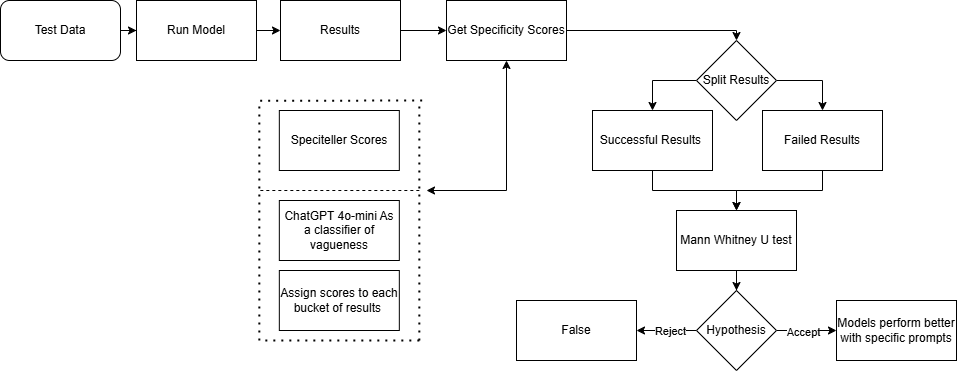

The diagram above was exported from draw.io. Its source (the exported page's mxGraphModel, read from the mxfile embedded in the PNG):
<mxGraphModel dx="983" dy="579" grid="1" gridSize="10" guides="1" tooltips="1" connect="1" arrows="1" fold="1" page="1" pageScale="1" pageWidth="827" pageHeight="1169" math="0" shadow="0">
  <root>
    <mxCell id="0" />
    <mxCell id="1" parent="0" />
    <mxCell id="B2le0wn1TkdJeTA3Ox70-1" style="edgeStyle=orthogonalEdgeStyle;rounded=0;orthogonalLoop=1;jettySize=auto;html=1;entryX=0;entryY=0.5;entryDx=0;entryDy=0;" edge="1" parent="1" source="tP_eXgBGJC08bbnN4Pll-2" target="q9gXEtTQTlwt1qCvTP8L-2">
      <mxGeometry relative="1" as="geometry" />
    </mxCell>
    <mxCell id="tP_eXgBGJC08bbnN4Pll-2" value="Results" style="rounded=0;whiteSpace=wrap;html=1;" parent="1" vertex="1">
      <mxGeometry x="354" y="200" width="120" height="60" as="geometry" />
    </mxCell>
    <mxCell id="tP_eXgBGJC08bbnN4Pll-3" style="edgeStyle=orthogonalEdgeStyle;rounded=0;orthogonalLoop=1;jettySize=auto;html=1;entryX=0.5;entryY=0;entryDx=0;entryDy=0;exitX=0.5;exitY=1;exitDx=0;exitDy=0;" parent="1" source="tP_eXgBGJC08bbnN4Pll-4" target="tP_eXgBGJC08bbnN4Pll-12" edge="1">
      <mxGeometry relative="1" as="geometry" />
    </mxCell>
    <mxCell id="tP_eXgBGJC08bbnN4Pll-4" value="Successful Results&amp;nbsp;" style="rounded=0;whiteSpace=wrap;html=1;" parent="1" vertex="1">
      <mxGeometry x="666" y="310" width="120" height="60" as="geometry" />
    </mxCell>
    <mxCell id="tP_eXgBGJC08bbnN4Pll-5" style="edgeStyle=orthogonalEdgeStyle;rounded=0;orthogonalLoop=1;jettySize=auto;html=1;entryX=0.5;entryY=0;entryDx=0;entryDy=0;exitX=0.5;exitY=1;exitDx=0;exitDy=0;" parent="1" source="tP_eXgBGJC08bbnN4Pll-6" target="tP_eXgBGJC08bbnN4Pll-12" edge="1">
      <mxGeometry relative="1" as="geometry" />
    </mxCell>
    <mxCell id="tP_eXgBGJC08bbnN4Pll-6" value="Failed R&lt;span style=&quot;background-color: transparent; color: light-dark(rgb(0, 0, 0), rgb(255, 255, 255));&quot;&gt;esults&lt;/span&gt;" style="rounded=0;whiteSpace=wrap;html=1;" parent="1" vertex="1">
      <mxGeometry x="836" y="310" width="120" height="60" as="geometry" />
    </mxCell>
    <mxCell id="tP_eXgBGJC08bbnN4Pll-7" style="edgeStyle=orthogonalEdgeStyle;rounded=0;orthogonalLoop=1;jettySize=auto;html=1;entryX=0;entryY=0.5;entryDx=0;entryDy=0;" parent="1" source="tP_eXgBGJC08bbnN4Pll-8" target="tP_eXgBGJC08bbnN4Pll-10" edge="1">
      <mxGeometry relative="1" as="geometry" />
    </mxCell>
    <mxCell id="tP_eXgBGJC08bbnN4Pll-8" value="Test Data" style="rounded=1;whiteSpace=wrap;html=1;" parent="1" vertex="1">
      <mxGeometry x="74" y="200" width="120" height="60" as="geometry" />
    </mxCell>
    <mxCell id="tP_eXgBGJC08bbnN4Pll-9" style="edgeStyle=orthogonalEdgeStyle;rounded=0;orthogonalLoop=1;jettySize=auto;html=1;entryX=0;entryY=0.5;entryDx=0;entryDy=0;" parent="1" source="tP_eXgBGJC08bbnN4Pll-10" target="tP_eXgBGJC08bbnN4Pll-2" edge="1">
      <mxGeometry relative="1" as="geometry" />
    </mxCell>
    <mxCell id="tP_eXgBGJC08bbnN4Pll-10" value="Run Model" style="rounded=0;whiteSpace=wrap;html=1;" parent="1" vertex="1">
      <mxGeometry x="210" y="200" width="120" height="60" as="geometry" />
    </mxCell>
    <mxCell id="tP_eXgBGJC08bbnN4Pll-11" value="" style="edgeStyle=orthogonalEdgeStyle;rounded=0;orthogonalLoop=1;jettySize=auto;html=1;" parent="1" source="tP_eXgBGJC08bbnN4Pll-12" target="tP_eXgBGJC08bbnN4Pll-20" edge="1">
      <mxGeometry relative="1" as="geometry" />
    </mxCell>
    <mxCell id="tP_eXgBGJC08bbnN4Pll-12" value="Mann Whitney U test" style="rounded=0;whiteSpace=wrap;html=1;" parent="1" vertex="1">
      <mxGeometry x="750" y="410" width="120" height="60" as="geometry" />
    </mxCell>
    <mxCell id="tP_eXgBGJC08bbnN4Pll-13" style="edgeStyle=orthogonalEdgeStyle;rounded=0;orthogonalLoop=1;jettySize=auto;html=1;entryX=0.5;entryY=0;entryDx=0;entryDy=0;exitX=0;exitY=0.5;exitDx=0;exitDy=0;" parent="1" source="tP_eXgBGJC08bbnN4Pll-15" target="tP_eXgBGJC08bbnN4Pll-4" edge="1">
      <mxGeometry relative="1" as="geometry">
        <mxPoint x="756" y="290" as="sourcePoint" />
      </mxGeometry>
    </mxCell>
    <mxCell id="tP_eXgBGJC08bbnN4Pll-14" style="edgeStyle=orthogonalEdgeStyle;rounded=0;orthogonalLoop=1;jettySize=auto;html=1;entryX=0.5;entryY=0;entryDx=0;entryDy=0;exitX=1;exitY=0.5;exitDx=0;exitDy=0;" parent="1" source="tP_eXgBGJC08bbnN4Pll-15" target="tP_eXgBGJC08bbnN4Pll-6" edge="1">
      <mxGeometry relative="1" as="geometry" />
    </mxCell>
    <mxCell id="tP_eXgBGJC08bbnN4Pll-15" value="Split Results" style="rhombus;whiteSpace=wrap;html=1;" parent="1" vertex="1">
      <mxGeometry x="770" y="240" width="80" height="80" as="geometry" />
    </mxCell>
    <mxCell id="tP_eXgBGJC08bbnN4Pll-16" value="" style="edgeStyle=orthogonalEdgeStyle;rounded=0;orthogonalLoop=1;jettySize=auto;html=1;" parent="1" source="tP_eXgBGJC08bbnN4Pll-20" target="tP_eXgBGJC08bbnN4Pll-21" edge="1">
      <mxGeometry relative="1" as="geometry" />
    </mxCell>
    <mxCell id="tP_eXgBGJC08bbnN4Pll-17" value="Accept" style="edgeLabel;html=1;align=center;verticalAlign=middle;resizable=0;points=[];" parent="tP_eXgBGJC08bbnN4Pll-16" connectable="0" vertex="1">
      <mxGeometry x="-0.1333" y="-1" relative="1" as="geometry">
        <mxPoint as="offset" />
      </mxGeometry>
    </mxCell>
    <mxCell id="tP_eXgBGJC08bbnN4Pll-18" value="" style="edgeStyle=orthogonalEdgeStyle;rounded=0;orthogonalLoop=1;jettySize=auto;html=1;" parent="1" source="tP_eXgBGJC08bbnN4Pll-20" target="tP_eXgBGJC08bbnN4Pll-22" edge="1">
      <mxGeometry relative="1" as="geometry" />
    </mxCell>
    <mxCell id="tP_eXgBGJC08bbnN4Pll-19" value="Reject" style="edgeLabel;html=1;align=center;verticalAlign=middle;resizable=0;points=[];" parent="tP_eXgBGJC08bbnN4Pll-18" connectable="0" vertex="1">
      <mxGeometry x="-0.1333" relative="1" as="geometry">
        <mxPoint as="offset" />
      </mxGeometry>
    </mxCell>
    <mxCell id="tP_eXgBGJC08bbnN4Pll-20" value="Hypothesis" style="rhombus;whiteSpace=wrap;html=1;rounded=0;" parent="1" vertex="1">
      <mxGeometry x="770" y="490" width="80" height="80" as="geometry" />
    </mxCell>
    <mxCell id="tP_eXgBGJC08bbnN4Pll-21" value="Models perform better with specific prompts" style="whiteSpace=wrap;html=1;rounded=0;" parent="1" vertex="1">
      <mxGeometry x="910" y="500" width="120" height="60" as="geometry" />
    </mxCell>
    <mxCell id="tP_eXgBGJC08bbnN4Pll-22" value="False" style="whiteSpace=wrap;html=1;rounded=0;" parent="1" vertex="1">
      <mxGeometry x="590" y="500" width="120" height="60" as="geometry" />
    </mxCell>
    <mxCell id="tP_eXgBGJC08bbnN4Pll-25" value="ChatGPT 4o-mini As a classifier of vagueness" style="rounded=0;whiteSpace=wrap;html=1;" parent="1" vertex="1">
      <mxGeometry x="352.83" y="400" width="120" height="60" as="geometry" />
    </mxCell>
    <mxCell id="tP_eXgBGJC08bbnN4Pll-28" value="Assign scores to each bucket of results&amp;nbsp;" style="rounded=0;whiteSpace=wrap;html=1;" parent="1" vertex="1">
      <mxGeometry x="352.83" y="470" width="120" height="60" as="geometry" />
    </mxCell>
    <mxCell id="B2le0wn1TkdJeTA3Ox70-3" style="edgeStyle=orthogonalEdgeStyle;rounded=0;orthogonalLoop=1;jettySize=auto;html=1;entryX=0.5;entryY=0;entryDx=0;entryDy=0;" edge="1" parent="1" source="q9gXEtTQTlwt1qCvTP8L-2" target="tP_eXgBGJC08bbnN4Pll-15">
      <mxGeometry relative="1" as="geometry">
        <Array as="points">
          <mxPoint x="810" y="230" />
        </Array>
      </mxGeometry>
    </mxCell>
    <mxCell id="q9gXEtTQTlwt1qCvTP8L-2" value="Get Specificity Scores" style="rounded=0;whiteSpace=wrap;html=1;" parent="1" vertex="1">
      <mxGeometry x="520" y="200" width="120" height="60" as="geometry" />
    </mxCell>
    <mxCell id="q9gXEtTQTlwt1qCvTP8L-5" value="Speciteller Scores" style="rounded=0;whiteSpace=wrap;html=1;" parent="1" vertex="1">
      <mxGeometry x="352.83" y="310" width="120" height="60" as="geometry" />
    </mxCell>
    <mxCell id="q9gXEtTQTlwt1qCvTP8L-6" value="" style="endArrow=none;dashed=1;html=1;dashPattern=1 3;strokeWidth=2;rounded=0;" parent="1" edge="1">
      <mxGeometry width="50" height="50" relative="1" as="geometry">
        <mxPoint x="332.83" y="540" as="sourcePoint" />
        <mxPoint x="332.83" y="300" as="targetPoint" />
      </mxGeometry>
    </mxCell>
    <mxCell id="q9gXEtTQTlwt1qCvTP8L-8" value="" style="endArrow=none;dashed=1;html=1;dashPattern=1 3;strokeWidth=2;rounded=0;" parent="1" edge="1">
      <mxGeometry width="50" height="50" relative="1" as="geometry">
        <mxPoint x="492.83" y="540" as="sourcePoint" />
        <mxPoint x="492.83" y="300" as="targetPoint" />
      </mxGeometry>
    </mxCell>
    <mxCell id="q9gXEtTQTlwt1qCvTP8L-10" value="" style="endArrow=none;dashed=1;html=1;dashPattern=1 3;strokeWidth=2;rounded=0;" parent="1" edge="1">
      <mxGeometry width="50" height="50" relative="1" as="geometry">
        <mxPoint x="492.83" y="540" as="sourcePoint" />
        <mxPoint x="332.83" y="540" as="targetPoint" />
      </mxGeometry>
    </mxCell>
    <mxCell id="q9gXEtTQTlwt1qCvTP8L-11" value="" style="endArrow=none;dashed=1;html=1;rounded=0;" parent="1" edge="1">
      <mxGeometry width="50" height="50" relative="1" as="geometry">
        <mxPoint x="492.83" y="390" as="sourcePoint" />
        <mxPoint x="332.83" y="390" as="targetPoint" />
      </mxGeometry>
    </mxCell>
    <mxCell id="q9gXEtTQTlwt1qCvTP8L-12" value="" style="endArrow=none;dashed=1;html=1;dashPattern=1 3;strokeWidth=2;rounded=0;" parent="1" edge="1">
      <mxGeometry width="50" height="50" relative="1" as="geometry">
        <mxPoint x="495.6699999999999" y="300" as="sourcePoint" />
        <mxPoint x="329.99999999999994" y="300.33" as="targetPoint" />
      </mxGeometry>
    </mxCell>
    <mxCell id="B2le0wn1TkdJeTA3Ox70-2" value="" style="endArrow=classic;startArrow=classic;html=1;rounded=0;exitX=0.5;exitY=1;exitDx=0;exitDy=0;" edge="1" parent="1" source="q9gXEtTQTlwt1qCvTP8L-2">
      <mxGeometry width="50" height="50" relative="1" as="geometry">
        <mxPoint x="340" y="340" as="sourcePoint" />
        <mxPoint x="500" y="390" as="targetPoint" />
        <Array as="points">
          <mxPoint x="580" y="390" />
        </Array>
      </mxGeometry>
    </mxCell>
  </root>
</mxGraphModel>